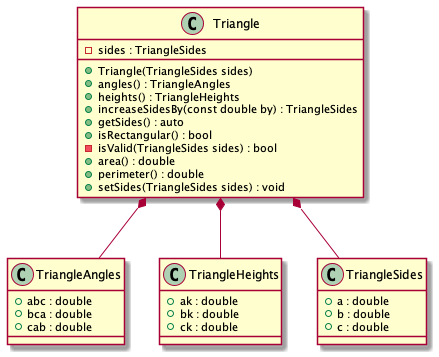

The diagram above was rendered by PlantUML. Its source (embedded in the PNG):
@startuml

/' Objects '/

class Triangle {
	+Triangle(TriangleSides sides)
	+angles() : TriangleAngles
	+heights() : TriangleHeights
	+increaseSidesBy(const double by) : TriangleSides
	-sides : TriangleSides
	+getSides() : auto
	+isRectangular() : bool
	-isValid(TriangleSides sides) : bool
	+area() : double
	+perimeter() : double
	+setSides(TriangleSides sides) : void
}


class TriangleAngles {
	+abc : double
	+bca : double
	+cab : double
}


class TriangleHeights {
	+ak : double
	+bk : double
	+ck : double
}


class TriangleSides {
	+a : double
	+b : double
	+c : double
}

/' Aggregation relationships '/

.Triangle *-- .TriangleSides
.Triangle *-- .TriangleAngles
.Triangle *-- .TriangleHeights


@enduml